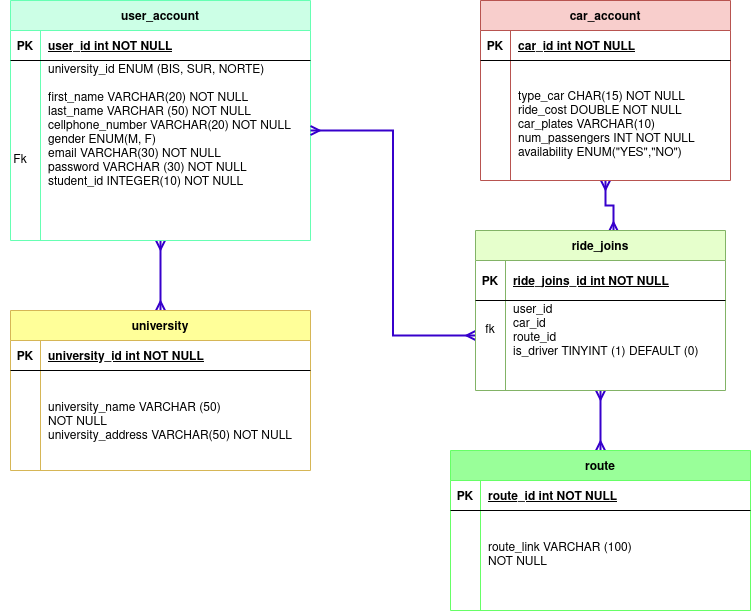

The diagram above was exported from draw.io. Its source (the exported page's mxGraphModel, read from the mxfile embedded in the PNG):
<mxGraphModel dx="1027" dy="517" grid="1" gridSize="10" guides="1" tooltips="1" connect="1" arrows="1" fold="1" page="1" pageScale="1" pageWidth="850" pageHeight="1100" math="0" shadow="0" extFonts="Permanent Marker^https://fonts.googleapis.com/css?family=Permanent+Marker">
  <root>
    <mxCell id="0" />
    <mxCell id="1" parent="0" />
    <mxCell id="0LHgYcajdqst7iCxihsN-1" value="Fk" style="text;html=1;strokeColor=none;fillColor=none;align=center;verticalAlign=middle;whiteSpace=wrap;rounded=0;" parent="1" vertex="1">
      <mxGeometry x="40" y="250" width="40" height="20" as="geometry" />
    </mxCell>
    <mxCell id="Kx8G_2VxVBD4xYGE3BAR-2" style="edgeStyle=orthogonalEdgeStyle;rounded=0;orthogonalLoop=1;jettySize=auto;html=1;entryX=0.552;entryY=0.006;entryDx=0;entryDy=0;entryPerimeter=0;startArrow=ERmany;startFill=0;endArrow=ERmany;endFill=0;strokeWidth=2;fillColor=#6a00ff;strokeColor=#3700CC;" edge="1" parent="1" source="EQfEUF1p5F015XXyak6D-13" target="YDE4dZeYNoiA2_BQrQlV-1">
      <mxGeometry relative="1" as="geometry" />
    </mxCell>
    <mxCell id="EQfEUF1p5F015XXyak6D-13" value="car_account" style="shape=table;startSize=30;container=1;collapsible=1;childLayout=tableLayout;fixedRows=1;rowLines=0;fontStyle=1;align=center;resizeLast=1;fillColor=#f8cecc;strokeColor=#b85450;" parent="1" vertex="1">
      <mxGeometry x="520" y="100" width="250" height="180" as="geometry" />
    </mxCell>
    <mxCell id="EQfEUF1p5F015XXyak6D-14" value="" style="shape=partialRectangle;collapsible=0;dropTarget=0;pointerEvents=0;fillColor=none;points=[[0,0.5],[1,0.5]];portConstraint=eastwest;top=0;left=0;right=0;bottom=1;" parent="EQfEUF1p5F015XXyak6D-13" vertex="1">
      <mxGeometry y="30" width="250" height="30" as="geometry" />
    </mxCell>
    <mxCell id="EQfEUF1p5F015XXyak6D-15" value="PK" style="shape=partialRectangle;overflow=hidden;connectable=0;fillColor=none;top=0;left=0;bottom=0;right=0;fontStyle=1;" parent="EQfEUF1p5F015XXyak6D-14" vertex="1">
      <mxGeometry width="30" height="30" as="geometry" />
    </mxCell>
    <mxCell id="EQfEUF1p5F015XXyak6D-16" value="car_id int NOT NULL " style="shape=partialRectangle;overflow=hidden;connectable=0;fillColor=none;top=0;left=0;bottom=0;right=0;align=left;spacingLeft=6;fontStyle=5;" parent="EQfEUF1p5F015XXyak6D-14" vertex="1">
      <mxGeometry x="30" width="220" height="30" as="geometry" />
    </mxCell>
    <mxCell id="EQfEUF1p5F015XXyak6D-17" value="" style="shape=partialRectangle;collapsible=0;dropTarget=0;pointerEvents=0;fillColor=none;points=[[0,0.5],[1,0.5]];portConstraint=eastwest;top=0;left=0;right=0;bottom=0;" parent="EQfEUF1p5F015XXyak6D-13" vertex="1">
      <mxGeometry y="60" width="250" height="20" as="geometry" />
    </mxCell>
    <mxCell id="EQfEUF1p5F015XXyak6D-18" value="" style="shape=partialRectangle;overflow=hidden;connectable=0;fillColor=none;top=0;left=0;bottom=0;right=0;" parent="EQfEUF1p5F015XXyak6D-17" vertex="1">
      <mxGeometry width="30" height="20" as="geometry" />
    </mxCell>
    <mxCell id="EQfEUF1p5F015XXyak6D-19" value="" style="shape=partialRectangle;overflow=hidden;connectable=0;fillColor=none;top=0;left=0;bottom=0;right=0;align=left;spacingLeft=6;" parent="EQfEUF1p5F015XXyak6D-17" vertex="1">
      <mxGeometry x="30" width="220" height="20" as="geometry" />
    </mxCell>
    <mxCell id="EQfEUF1p5F015XXyak6D-20" value="" style="shape=partialRectangle;collapsible=0;dropTarget=0;pointerEvents=0;fillColor=none;points=[[0,0.5],[1,0.5]];portConstraint=eastwest;top=0;left=0;right=0;bottom=0;" parent="EQfEUF1p5F015XXyak6D-13" vertex="1">
      <mxGeometry y="80" width="250" height="100" as="geometry" />
    </mxCell>
    <mxCell id="EQfEUF1p5F015XXyak6D-21" value="" style="shape=partialRectangle;overflow=hidden;connectable=0;fillColor=none;top=0;left=0;bottom=0;right=0;" parent="EQfEUF1p5F015XXyak6D-20" vertex="1">
      <mxGeometry width="30" height="100" as="geometry" />
    </mxCell>
    <mxCell id="EQfEUF1p5F015XXyak6D-22" value="type_car CHAR(15) NOT NULL&#10;ride_cost DOUBLE NOT NULL&#10;car_plates VARCHAR(10)&#10;num_passengers INT NOT NULL&#10;availability ENUM(&quot;YES&quot;,&quot;NO&quot;)&#10;" style="shape=partialRectangle;overflow=hidden;connectable=0;fillColor=none;top=0;left=0;bottom=0;right=0;align=left;spacingLeft=6;" parent="EQfEUF1p5F015XXyak6D-20" vertex="1">
      <mxGeometry x="30" width="220" height="100" as="geometry" />
    </mxCell>
    <mxCell id="Kx8G_2VxVBD4xYGE3BAR-1" style="edgeStyle=orthogonalEdgeStyle;rounded=0;orthogonalLoop=1;jettySize=auto;html=1;entryX=0.5;entryY=0;entryDx=0;entryDy=0;endArrow=ERmany;endFill=0;startArrow=ERmany;startFill=0;fillColor=#6a00ff;strokeColor=#3700CC;strokeWidth=2;" edge="1" parent="1" source="EQfEUF1p5F015XXyak6D-23" target="tgZCTPRmFZ8tOOvwQOHB-1">
      <mxGeometry relative="1" as="geometry" />
    </mxCell>
    <mxCell id="EQfEUF1p5F015XXyak6D-23" value="user_account" style="shape=table;startSize=30;container=1;collapsible=1;childLayout=tableLayout;fixedRows=1;rowLines=0;fontStyle=1;align=center;resizeLast=1;fillColor=#CCFFE6;strokeColor=#66FFB3;" parent="1" vertex="1">
      <mxGeometry x="50" y="100" width="300" height="240" as="geometry" />
    </mxCell>
    <mxCell id="EQfEUF1p5F015XXyak6D-24" value="" style="shape=partialRectangle;collapsible=0;dropTarget=0;pointerEvents=0;fillColor=none;points=[[0,0.5],[1,0.5]];portConstraint=eastwest;top=0;left=0;right=0;bottom=1;" parent="EQfEUF1p5F015XXyak6D-23" vertex="1">
      <mxGeometry y="30" width="300" height="30" as="geometry" />
    </mxCell>
    <mxCell id="EQfEUF1p5F015XXyak6D-25" value="PK" style="shape=partialRectangle;overflow=hidden;connectable=0;fillColor=none;top=0;left=0;bottom=0;right=0;fontStyle=1;" parent="EQfEUF1p5F015XXyak6D-24" vertex="1">
      <mxGeometry width="30" height="30" as="geometry" />
    </mxCell>
    <mxCell id="EQfEUF1p5F015XXyak6D-26" value="user_id int NOT NULL " style="shape=partialRectangle;overflow=hidden;connectable=0;fillColor=none;top=0;left=0;bottom=0;right=0;align=left;spacingLeft=6;fontStyle=5;" parent="EQfEUF1p5F015XXyak6D-24" vertex="1">
      <mxGeometry x="30" width="270" height="30" as="geometry" />
    </mxCell>
    <mxCell id="EQfEUF1p5F015XXyak6D-30" value="" style="shape=partialRectangle;collapsible=0;dropTarget=0;pointerEvents=0;fillColor=none;points=[[0,0.5],[1,0.5]];portConstraint=eastwest;top=0;left=0;right=0;bottom=0;" parent="EQfEUF1p5F015XXyak6D-23" vertex="1">
      <mxGeometry y="60" width="300" height="140" as="geometry" />
    </mxCell>
    <mxCell id="EQfEUF1p5F015XXyak6D-31" value="" style="shape=partialRectangle;overflow=hidden;connectable=0;fillColor=none;top=0;left=0;bottom=0;right=0;" parent="EQfEUF1p5F015XXyak6D-30" vertex="1">
      <mxGeometry width="30" height="140" as="geometry" />
    </mxCell>
    <mxCell id="EQfEUF1p5F015XXyak6D-32" value="university_id ENUM (BIS, SUR, NORTE)&#10;&#10;first_name VARCHAR(20) NOT NULL&#10;last_name VARCHAR (50) NOT NULL&#10;cellphone_number VARCHAR(20) NOT NULL&#10;gender ENUM(M, F) &#10;email VARCHAR(30) NOT NULL&#10;password VARCHAR (30) NOT NULL&#10;student_id INTEGER(10) NOT NULL&#10;&#10;&#10;&#10;&#10;&#10;&#10;" style="shape=partialRectangle;overflow=hidden;connectable=0;fillColor=none;top=0;left=0;bottom=0;right=0;align=left;spacingLeft=6;" parent="EQfEUF1p5F015XXyak6D-30" vertex="1">
      <mxGeometry x="30" width="270" height="140" as="geometry" />
    </mxCell>
    <mxCell id="Kx8G_2VxVBD4xYGE3BAR-4" style="edgeStyle=orthogonalEdgeStyle;rounded=0;orthogonalLoop=1;jettySize=auto;html=1;exitX=0.5;exitY=1;exitDx=0;exitDy=0;startArrow=ERmany;startFill=0;endArrow=ERmany;endFill=0;strokeWidth=2;fillColor=#6a00ff;strokeColor=#3700CC;" edge="1" parent="1" source="YDE4dZeYNoiA2_BQrQlV-1" target="h7xZWg5v1RvkeevIDam4-1">
      <mxGeometry relative="1" as="geometry" />
    </mxCell>
    <mxCell id="Kx8G_2VxVBD4xYGE3BAR-3" style="edgeStyle=orthogonalEdgeStyle;rounded=0;orthogonalLoop=1;jettySize=auto;html=1;entryX=0;entryY=0.5;entryDx=0;entryDy=0;startArrow=ERmany;startFill=0;endArrow=ERmany;endFill=0;strokeWidth=2;fillColor=#6a00ff;strokeColor=#3700CC;" edge="1" parent="1" source="EQfEUF1p5F015XXyak6D-30" target="YDE4dZeYNoiA2_BQrQlV-5">
      <mxGeometry relative="1" as="geometry" />
    </mxCell>
    <mxCell id="YDE4dZeYNoiA2_BQrQlV-1" value="ride_joins" style="shape=table;startSize=30;container=1;collapsible=1;childLayout=tableLayout;fixedRows=1;rowLines=0;fontStyle=1;align=center;resizeLast=1;fillColor=#E6FFCC;strokeColor=#82b366;" parent="1" vertex="1">
      <mxGeometry x="515" y="330" width="250" height="160" as="geometry" />
    </mxCell>
    <mxCell id="YDE4dZeYNoiA2_BQrQlV-2" value="" style="shape=partialRectangle;collapsible=0;dropTarget=0;pointerEvents=0;fillColor=none;points=[[0,0.5],[1,0.5]];portConstraint=eastwest;top=0;left=0;right=0;bottom=1;" parent="YDE4dZeYNoiA2_BQrQlV-1" vertex="1">
      <mxGeometry y="30" width="250" height="40" as="geometry" />
    </mxCell>
    <mxCell id="YDE4dZeYNoiA2_BQrQlV-3" value="PK" style="shape=partialRectangle;overflow=hidden;connectable=0;fillColor=none;top=0;left=0;bottom=0;right=0;fontStyle=1;" parent="YDE4dZeYNoiA2_BQrQlV-2" vertex="1">
      <mxGeometry width="30" height="40" as="geometry" />
    </mxCell>
    <mxCell id="YDE4dZeYNoiA2_BQrQlV-4" value="ride_joins_id int NOT NULL " style="shape=partialRectangle;overflow=hidden;connectable=0;fillColor=none;top=0;left=0;bottom=0;right=0;align=left;spacingLeft=6;fontStyle=5;" parent="YDE4dZeYNoiA2_BQrQlV-2" vertex="1">
      <mxGeometry x="30" width="220" height="40" as="geometry" />
    </mxCell>
    <mxCell id="YDE4dZeYNoiA2_BQrQlV-5" value="" style="shape=partialRectangle;collapsible=0;dropTarget=0;pointerEvents=0;fillColor=none;points=[[0,0.5],[1,0.5]];portConstraint=eastwest;top=0;left=0;right=0;bottom=0;" parent="YDE4dZeYNoiA2_BQrQlV-1" vertex="1">
      <mxGeometry y="70" width="250" height="70" as="geometry" />
    </mxCell>
    <mxCell id="YDE4dZeYNoiA2_BQrQlV-6" value="fk&#10;" style="shape=partialRectangle;overflow=hidden;connectable=0;fillColor=none;top=0;left=0;bottom=0;right=0;" parent="YDE4dZeYNoiA2_BQrQlV-5" vertex="1">
      <mxGeometry width="30" height="70" as="geometry" />
    </mxCell>
    <mxCell id="YDE4dZeYNoiA2_BQrQlV-7" value="user_id&#10;car_id&#10;route_id&#10;is_driver TINYINT (1) DEFAULT (0)&#10;" style="shape=partialRectangle;overflow=hidden;connectable=0;fillColor=none;top=0;left=0;bottom=0;right=0;align=left;spacingLeft=6;" parent="YDE4dZeYNoiA2_BQrQlV-5" vertex="1">
      <mxGeometry x="30" width="220" height="70" as="geometry" />
    </mxCell>
    <mxCell id="tgZCTPRmFZ8tOOvwQOHB-1" value="university" style="shape=table;startSize=30;container=1;collapsible=1;childLayout=tableLayout;fixedRows=1;rowLines=0;fontStyle=1;align=center;resizeLast=1;fillColor=#FFFF99;strokeColor=#d6b656;" parent="1" vertex="1">
      <mxGeometry x="50" y="410" width="300" height="160" as="geometry" />
    </mxCell>
    <mxCell id="tgZCTPRmFZ8tOOvwQOHB-2" value="" style="shape=partialRectangle;collapsible=0;dropTarget=0;pointerEvents=0;fillColor=none;points=[[0,0.5],[1,0.5]];portConstraint=eastwest;top=0;left=0;right=0;bottom=1;" parent="tgZCTPRmFZ8tOOvwQOHB-1" vertex="1">
      <mxGeometry y="30" width="300" height="30" as="geometry" />
    </mxCell>
    <mxCell id="tgZCTPRmFZ8tOOvwQOHB-3" value="PK" style="shape=partialRectangle;overflow=hidden;connectable=0;fillColor=none;top=0;left=0;bottom=0;right=0;fontStyle=1;" parent="tgZCTPRmFZ8tOOvwQOHB-2" vertex="1">
      <mxGeometry width="30" height="30" as="geometry" />
    </mxCell>
    <mxCell id="tgZCTPRmFZ8tOOvwQOHB-4" value="university_id int NOT NULL " style="shape=partialRectangle;overflow=hidden;connectable=0;fillColor=none;top=0;left=0;bottom=0;right=0;align=left;spacingLeft=6;fontStyle=5;" parent="tgZCTPRmFZ8tOOvwQOHB-2" vertex="1">
      <mxGeometry x="30" width="270" height="30" as="geometry" />
    </mxCell>
    <mxCell id="tgZCTPRmFZ8tOOvwQOHB-5" value="" style="shape=partialRectangle;collapsible=0;dropTarget=0;pointerEvents=0;fillColor=none;points=[[0,0.5],[1,0.5]];portConstraint=eastwest;top=0;left=0;right=0;bottom=0;" parent="tgZCTPRmFZ8tOOvwQOHB-1" vertex="1">
      <mxGeometry y="60" width="300" height="100" as="geometry" />
    </mxCell>
    <mxCell id="tgZCTPRmFZ8tOOvwQOHB-6" value="" style="shape=partialRectangle;overflow=hidden;connectable=0;fillColor=none;top=0;left=0;bottom=0;right=0;" parent="tgZCTPRmFZ8tOOvwQOHB-5" vertex="1">
      <mxGeometry width="30" height="100" as="geometry" />
    </mxCell>
    <mxCell id="tgZCTPRmFZ8tOOvwQOHB-7" value="&#10;&#10;university_name VARCHAR (50)&#10;NOT NULL&#10;university_address VARCHAR(50) NOT NULL&#10;&#10;&#10;&#10;&#10;" style="shape=partialRectangle;overflow=hidden;connectable=0;fillColor=none;top=0;left=0;bottom=0;right=0;align=left;spacingLeft=6;" parent="tgZCTPRmFZ8tOOvwQOHB-5" vertex="1">
      <mxGeometry x="30" width="270" height="100" as="geometry" />
    </mxCell>
    <mxCell id="h7xZWg5v1RvkeevIDam4-1" value="route" style="shape=table;startSize=30;container=1;collapsible=1;childLayout=tableLayout;fixedRows=1;rowLines=0;fontStyle=1;align=center;resizeLast=1;fillColor=#99FF99;strokeColor=#66FF66;" parent="1" vertex="1">
      <mxGeometry x="490" y="550" width="300" height="160" as="geometry" />
    </mxCell>
    <mxCell id="h7xZWg5v1RvkeevIDam4-2" value="" style="shape=partialRectangle;collapsible=0;dropTarget=0;pointerEvents=0;fillColor=none;points=[[0,0.5],[1,0.5]];portConstraint=eastwest;top=0;left=0;right=0;bottom=1;" parent="h7xZWg5v1RvkeevIDam4-1" vertex="1">
      <mxGeometry y="30" width="300" height="30" as="geometry" />
    </mxCell>
    <mxCell id="h7xZWg5v1RvkeevIDam4-3" value="PK" style="shape=partialRectangle;overflow=hidden;connectable=0;fillColor=none;top=0;left=0;bottom=0;right=0;fontStyle=1;" parent="h7xZWg5v1RvkeevIDam4-2" vertex="1">
      <mxGeometry width="30" height="30" as="geometry" />
    </mxCell>
    <mxCell id="h7xZWg5v1RvkeevIDam4-4" value="route_id int NOT NULL " style="shape=partialRectangle;overflow=hidden;connectable=0;fillColor=none;top=0;left=0;bottom=0;right=0;align=left;spacingLeft=6;fontStyle=5;" parent="h7xZWg5v1RvkeevIDam4-2" vertex="1">
      <mxGeometry x="30" width="270" height="30" as="geometry" />
    </mxCell>
    <mxCell id="h7xZWg5v1RvkeevIDam4-5" value="" style="shape=partialRectangle;collapsible=0;dropTarget=0;pointerEvents=0;fillColor=none;points=[[0,0.5],[1,0.5]];portConstraint=eastwest;top=0;left=0;right=0;bottom=0;" parent="h7xZWg5v1RvkeevIDam4-1" vertex="1">
      <mxGeometry y="60" width="300" height="100" as="geometry" />
    </mxCell>
    <mxCell id="h7xZWg5v1RvkeevIDam4-6" value="" style="shape=partialRectangle;overflow=hidden;connectable=0;fillColor=none;top=0;left=0;bottom=0;right=0;" parent="h7xZWg5v1RvkeevIDam4-5" vertex="1">
      <mxGeometry width="30" height="100" as="geometry" />
    </mxCell>
    <mxCell id="h7xZWg5v1RvkeevIDam4-7" value="&#10;&#10;route_link VARCHAR (100)&#10;NOT NULL&#10;&#10;&#10;&#10;&#10;" style="shape=partialRectangle;overflow=hidden;connectable=0;fillColor=none;top=0;left=0;bottom=0;right=0;align=left;spacingLeft=6;" parent="h7xZWg5v1RvkeevIDam4-5" vertex="1">
      <mxGeometry x="30" width="270" height="100" as="geometry" />
    </mxCell>
  </root>
</mxGraphModel>